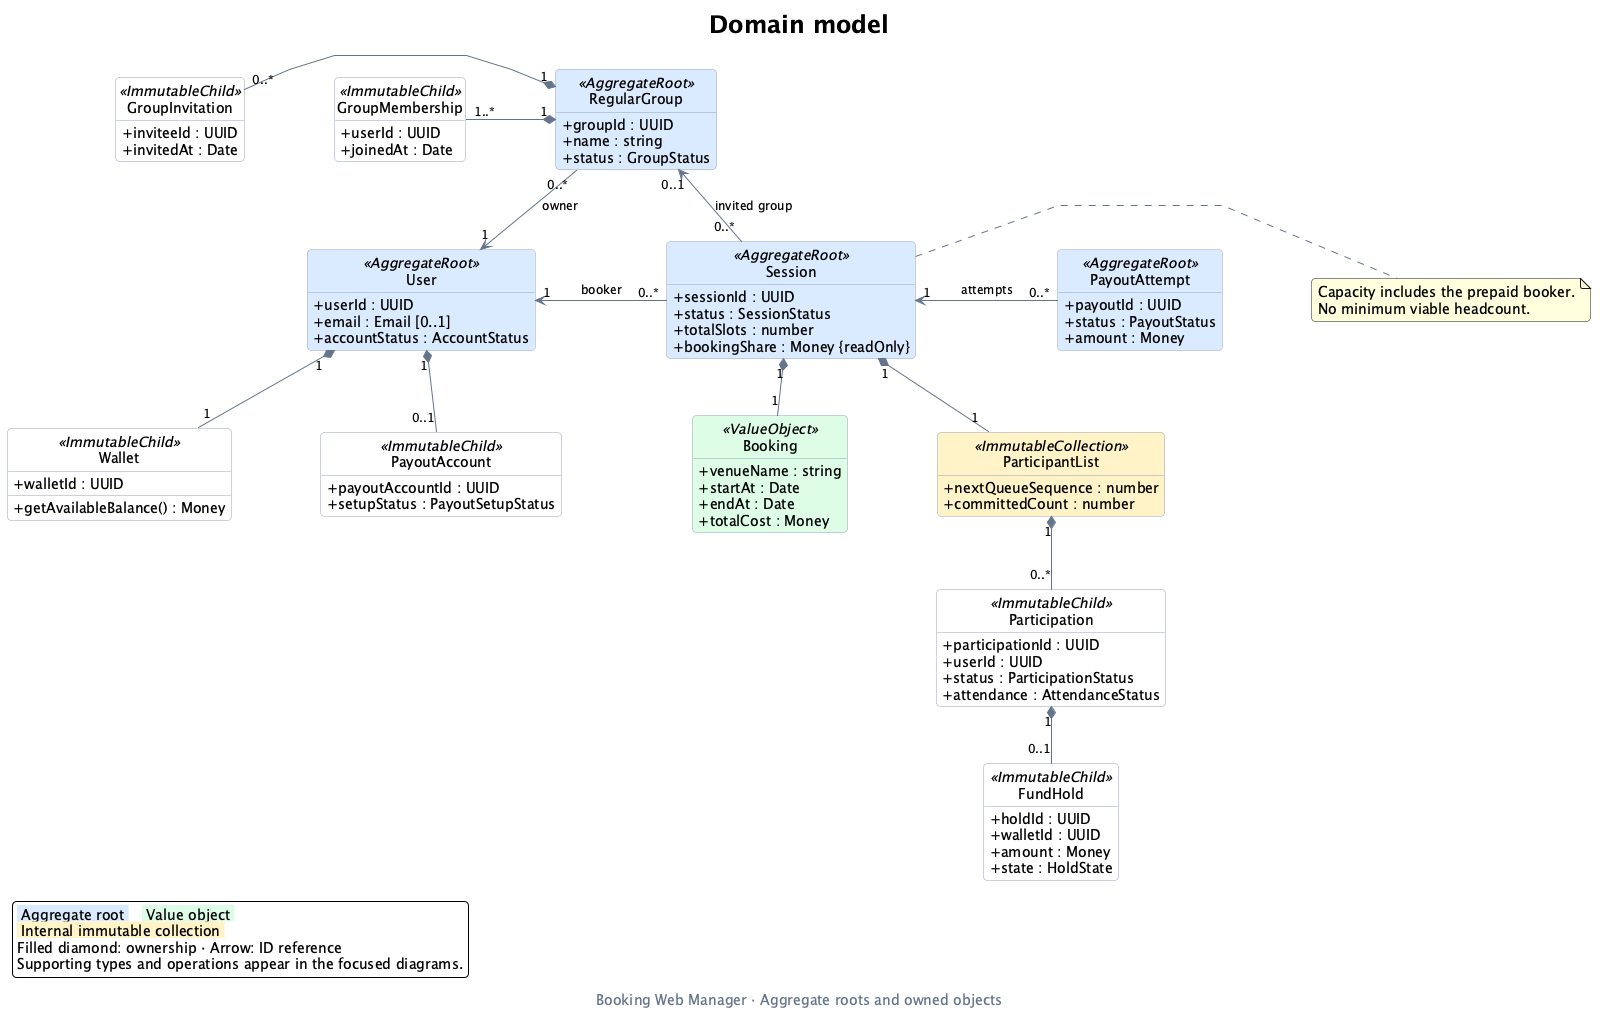

The diagram above was rendered by PlantUML. Its source (embedded in the PNG):
@startuml domain-class-diagram
' Main view: aggregate ownership and the main cross-aggregate references.
' Supporting values, role views, ledger queries and operations are in diagrams/.
title Domain model
caption Booking Web Manager · Aggregate roots and owned objects

top to bottom direction
hide circle
hide empty members
skinparam backgroundColor #FFFFFF
skinparam shadowing false
skinparam roundcorner 8
skinparam defaultFontName SansSerif
skinparam defaultFontSize 14
skinparam titleFontSize 24
skinparam captionFontColor #64748B
skinparam ArrowColor #64748B
skinparam ArrowFontSize 12
skinparam classBorderColor #94A3B8
skinparam classBackgroundColor #FFFFFF
skinparam classBackgroundColor<<AggregateRoot>> #DBEAFE
skinparam classBackgroundColor<<ValueObject>> #DCFCE7
skinparam classBackgroundColor<<ImmutableCollection>> #FEF3C7
skinparam classAttributeIconSize 0
skinparam linetype polyline
skinparam nodesep 90
skinparam ranksep 55

class User <<AggregateRoot>> {
  +userId : UUID
  +email : Email [0..1]
  +accountStatus : AccountStatus
}
class RegularGroup <<AggregateRoot>> {
  +groupId : UUID
  +name : string
  +status : GroupStatus
}
class Session <<AggregateRoot>> {
  +sessionId : UUID
  +status : SessionStatus
  +totalSlots : number
  +bookingShare : Money {readOnly}
}
note right of Session
  Capacity includes the prepaid booker.
  No minimum viable headcount.
end note

class PayoutAttempt <<AggregateRoot>> {
  +payoutId : UUID
  +status : PayoutStatus
  +amount : Money
}
class Wallet <<ImmutableChild>> {
  +walletId : UUID
  +getAvailableBalance() : Money
}
class PayoutAccount <<ImmutableChild>> {
  +payoutAccountId : UUID
  +setupStatus : PayoutSetupStatus
}
class GroupMembership <<ImmutableChild>> {
  +userId : UUID
  +joinedAt : Date
}
class GroupInvitation <<ImmutableChild>> {
  +inviteeId : UUID
  +invitedAt : Date
}
class Booking <<ValueObject>> {
  +venueName : string
  +startAt : Date
  +endAt : Date
  +totalCost : Money
}
class Participation <<ImmutableChild>> {
  +participationId : UUID
  +userId : UUID
  +status : ParticipationStatus
  +attendance : AttendanceStatus
}
class ParticipantList <<ImmutableCollection>> {
  +nextQueueSequence : number
  +committedCount : number
}
class FundHold <<ImmutableChild>> {
  +holdId : UUID
  +walletId : UUID
  +amount : Money
  +state : HoldState
}

' Keep the aggregate references together; owned children branch downward.
User "1" <-right- "0..*" Session : booker
Session "1" <-right- "0..*" PayoutAttempt : attempts
RegularGroup "0..*" -down-> "1" User : owner
Session "0..*" -up-> "0..1" RegularGroup : invited group

User "1" *-down- "1" Wallet
User "1" *-down- "0..1" PayoutAccount
RegularGroup "1" *-left- "1..*" GroupMembership
RegularGroup "1" *-left- "0..*" GroupInvitation
Session "1" *-down- "1" Booking
Session "1" *-down- "1" ParticipantList
ParticipantList "1" *-down- "0..*" Participation
Participation "1" *-down- "0..1" FundHold

legend bottom left
  <back:#DBEAFE> Aggregate root </back>   <back:#DCFCE7> Value object </back>
  <back:#FEF3C7> Internal immutable collection </back>
  Filled diamond: ownership · Arrow: ID reference
  Supporting types and operations appear in the focused diagrams.
endlegend
@enduml